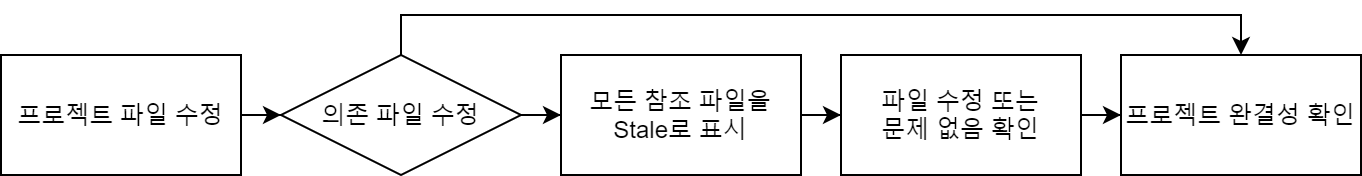

The diagram above was exported from draw.io. Its source (the exported page's mxGraphModel, read from the mxfile embedded in the PNG):
<mxGraphModel dx="1102" dy="865" grid="1" gridSize="10" guides="1" tooltips="1" connect="1" arrows="1" fold="1" page="1" pageScale="1" pageWidth="827" pageHeight="1169" math="0" shadow="0">
  <root>
    <mxCell id="WIyWlLk6GJQsqaUBKTNV-0" />
    <mxCell id="WIyWlLk6GJQsqaUBKTNV-1" parent="WIyWlLk6GJQsqaUBKTNV-0" />
    <mxCell id="PnpJ-BB91XDhi3WqBOa9-9" style="edgeStyle=orthogonalEdgeStyle;rounded=0;orthogonalLoop=1;jettySize=auto;html=1;entryX=0;entryY=0.5;entryDx=0;entryDy=0;" parent="WIyWlLk6GJQsqaUBKTNV-1" source="4DRrSFi6m8T1Qi9JxNLA-0" target="PnpJ-BB91XDhi3WqBOa9-0" edge="1">
      <mxGeometry relative="1" as="geometry" />
    </mxCell>
    <mxCell id="4DRrSFi6m8T1Qi9JxNLA-0" value="프로젝트 파일 수정" style="rounded=0;whiteSpace=wrap;html=1;" parent="WIyWlLk6GJQsqaUBKTNV-1" vertex="1">
      <mxGeometry x="40" y="350" width="120" height="60" as="geometry" />
    </mxCell>
    <mxCell id="PnpJ-BB91XDhi3WqBOa9-10" style="edgeStyle=orthogonalEdgeStyle;rounded=0;orthogonalLoop=1;jettySize=auto;html=1;entryX=0;entryY=0.5;entryDx=0;entryDy=0;" parent="WIyWlLk6GJQsqaUBKTNV-1" source="PnpJ-BB91XDhi3WqBOa9-0" target="PnpJ-BB91XDhi3WqBOa9-2" edge="1">
      <mxGeometry relative="1" as="geometry" />
    </mxCell>
    <mxCell id="PnpJ-BB91XDhi3WqBOa9-13" style="edgeStyle=orthogonalEdgeStyle;rounded=0;orthogonalLoop=1;jettySize=auto;html=1;entryX=0.5;entryY=0;entryDx=0;entryDy=0;" parent="WIyWlLk6GJQsqaUBKTNV-1" source="PnpJ-BB91XDhi3WqBOa9-0" target="PnpJ-BB91XDhi3WqBOa9-6" edge="1">
      <mxGeometry relative="1" as="geometry">
        <Array as="points">
          <mxPoint x="240" y="330" />
          <mxPoint x="660" y="330" />
        </Array>
      </mxGeometry>
    </mxCell>
    <mxCell id="PnpJ-BB91XDhi3WqBOa9-0" value="의존 파일 수정" style="rhombus;whiteSpace=wrap;html=1;" parent="WIyWlLk6GJQsqaUBKTNV-1" vertex="1">
      <mxGeometry x="180" y="350" width="120" height="60" as="geometry" />
    </mxCell>
    <mxCell id="PnpJ-BB91XDhi3WqBOa9-11" style="edgeStyle=orthogonalEdgeStyle;rounded=0;orthogonalLoop=1;jettySize=auto;html=1;entryX=0;entryY=0.5;entryDx=0;entryDy=0;" parent="WIyWlLk6GJQsqaUBKTNV-1" source="PnpJ-BB91XDhi3WqBOa9-2" target="PnpJ-BB91XDhi3WqBOa9-5" edge="1">
      <mxGeometry relative="1" as="geometry" />
    </mxCell>
    <mxCell id="PnpJ-BB91XDhi3WqBOa9-2" value="모든 참조 파일을&lt;br&gt;Stale로 표시" style="rounded=0;whiteSpace=wrap;html=1;" parent="WIyWlLk6GJQsqaUBKTNV-1" vertex="1">
      <mxGeometry x="320" y="350" width="120" height="60" as="geometry" />
    </mxCell>
    <mxCell id="PnpJ-BB91XDhi3WqBOa9-12" style="edgeStyle=orthogonalEdgeStyle;rounded=0;orthogonalLoop=1;jettySize=auto;html=1;entryX=0;entryY=0.5;entryDx=0;entryDy=0;" parent="WIyWlLk6GJQsqaUBKTNV-1" source="PnpJ-BB91XDhi3WqBOa9-5" target="PnpJ-BB91XDhi3WqBOa9-6" edge="1">
      <mxGeometry relative="1" as="geometry" />
    </mxCell>
    <mxCell id="PnpJ-BB91XDhi3WqBOa9-5" value="파일 수정 또는&lt;br&gt;문제 없음 확인" style="rounded=0;whiteSpace=wrap;html=1;" parent="WIyWlLk6GJQsqaUBKTNV-1" vertex="1">
      <mxGeometry x="460" y="350" width="120" height="60" as="geometry" />
    </mxCell>
    <mxCell id="PnpJ-BB91XDhi3WqBOa9-6" value="프로젝트 완결성 확인" style="whiteSpace=wrap;html=1;rounded=0;" parent="WIyWlLk6GJQsqaUBKTNV-1" vertex="1">
      <mxGeometry x="600" y="350" width="120" height="60" as="geometry" />
    </mxCell>
  </root>
</mxGraphModel>